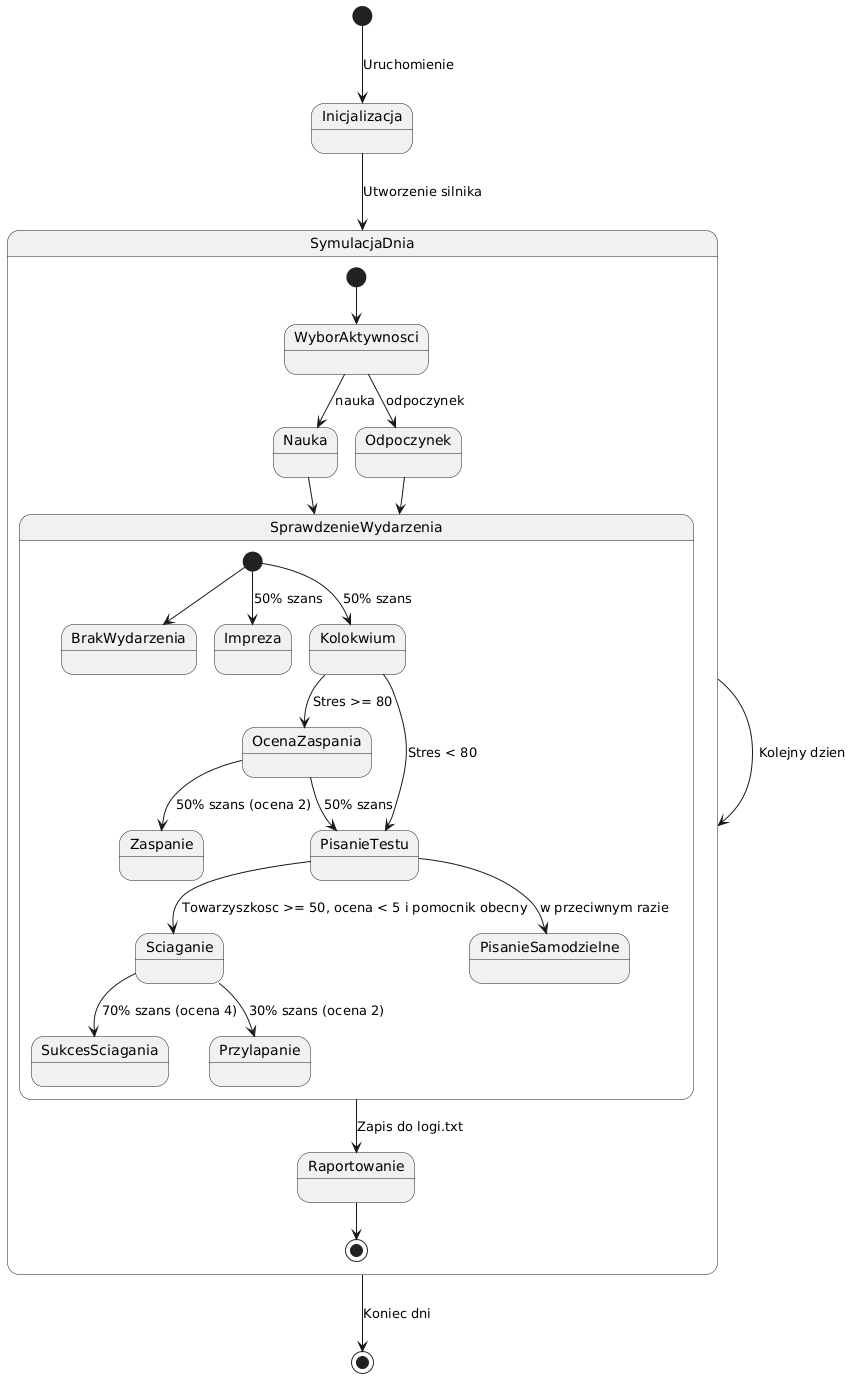

The diagram above was rendered by PlantUML. Its source (embedded in the PNG):
@startuml
[*] --> Inicjalizacja : Uruchomienie
Inicjalizacja --> SymulacjaDnia : Utworzenie silnika

state SymulacjaDnia {
    [*] --> WyborAktywnosci
    WyborAktywnosci --> Nauka : nauka
    WyborAktywnosci --> Odpoczynek : odpoczynek
    
    Nauka --> SprawdzenieWydarzenia
    Odpoczynek --> SprawdzenieWydarzenia
    
    state SprawdzenieWydarzenia {
        [*] --> BrakWydarzenia
        [*] --> Impreza : 50% szans
        [*] --> Kolokwium : 50% szans
        
        Kolokwium --> OcenaZaspania : Stres >= 80
        OcenaZaspania --> Zaspanie : 50% szans (ocena 2)
        OcenaZaspania --> PisanieTestu : 50% szans
        
        Kolokwium --> PisanieTestu : Stres < 80
        
        PisanieTestu --> Sciaganie : Towarzyszkosc >= 50, ocena < 5 i pomocnik obecny
        Sciaganie --> SukcesSciagania : 70% szans (ocena 4)
        Sciaganie --> Przylapanie : 30% szans (ocena 2)
        
        PisanieTestu --> PisanieSamodzielne : w przeciwnym razie
    }
    
    SprawdzenieWydarzenia --> Raportowanie : Zapis do logi.txt
    Raportowanie --> [*]
}

SymulacjaDnia --> SymulacjaDnia : Kolejny dzien
SymulacjaDnia --> [*] : Koniec dni
@endum